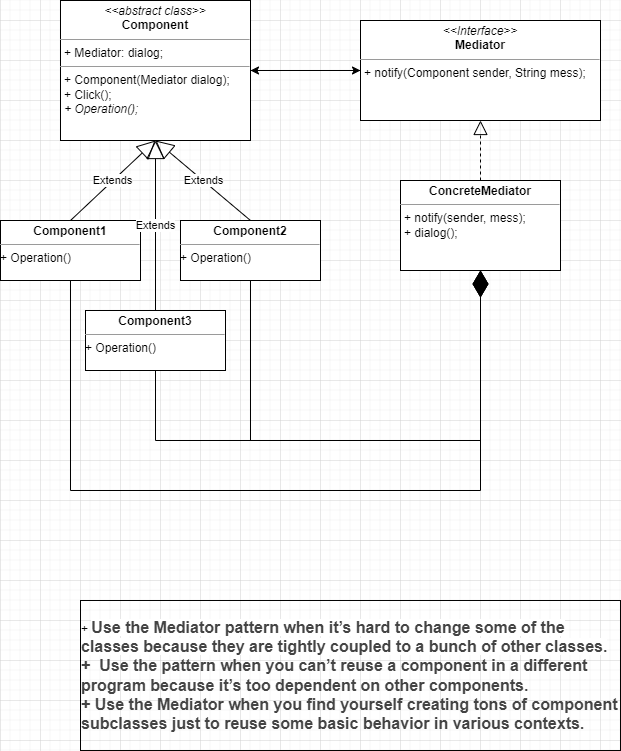

The diagram above was exported from draw.io. Its source (the exported page's mxGraphModel, read from the mxfile embedded in the PNG):
<mxGraphModel dx="690" dy="618" grid="1" gridSize="10" guides="1" tooltips="1" connect="1" arrows="1" fold="1" page="1" pageScale="1" pageWidth="827" pageHeight="1169" math="0" shadow="0">
  <root>
    <mxCell id="WIyWlLk6GJQsqaUBKTNV-0" />
    <mxCell id="WIyWlLk6GJQsqaUBKTNV-1" parent="WIyWlLk6GJQsqaUBKTNV-0" />
    <mxCell id="7RyFWUneENyj-4xW0if1-14" value="" style="edgeStyle=orthogonalEdgeStyle;rounded=0;orthogonalLoop=1;jettySize=auto;html=1;" parent="WIyWlLk6GJQsqaUBKTNV-1" source="7RyFWUneENyj-4xW0if1-1" target="7RyFWUneENyj-4xW0if1-5" edge="1">
      <mxGeometry relative="1" as="geometry" />
    </mxCell>
    <mxCell id="7RyFWUneENyj-4xW0if1-1" value="&lt;p style=&quot;margin: 0px ; margin-top: 4px ; text-align: center&quot;&gt;&lt;i&gt;&amp;lt;&amp;lt;Interface&amp;gt;&amp;gt;&lt;/i&gt;&lt;br&gt;&lt;b&gt;Mediator&lt;/b&gt;&lt;/p&gt;&lt;hr size=&quot;1&quot;&gt;&lt;p style=&quot;margin: 0px ; margin-left: 4px&quot;&gt;+ notify(Component sender, String mess);&lt;/p&gt;" style="verticalAlign=top;align=left;overflow=fill;fontSize=12;fontFamily=Helvetica;html=1;" parent="WIyWlLk6GJQsqaUBKTNV-1" vertex="1">
      <mxGeometry x="440" y="160" width="240" height="100" as="geometry" />
    </mxCell>
    <mxCell id="7RyFWUneENyj-4xW0if1-3" value="&lt;p style=&quot;margin: 0px ; margin-top: 4px ; text-align: center&quot;&gt;&lt;b&gt;ConcreteMediator&lt;/b&gt;&lt;/p&gt;&lt;hr size=&quot;1&quot;&gt;&lt;p style=&quot;margin: 0px ; margin-left: 4px&quot;&gt;+ notify(sender, mess);&lt;/p&gt;&lt;p style=&quot;margin: 0px ; margin-left: 4px&quot;&gt;+ dialog();&lt;/p&gt;" style="verticalAlign=top;align=left;overflow=fill;fontSize=12;fontFamily=Helvetica;html=1;" parent="WIyWlLk6GJQsqaUBKTNV-1" vertex="1">
      <mxGeometry x="480" y="320" width="160" height="90" as="geometry" />
    </mxCell>
    <mxCell id="7RyFWUneENyj-4xW0if1-4" value="" style="endArrow=block;dashed=1;endFill=0;endSize=12;html=1;rounded=0;exitX=0.5;exitY=0;exitDx=0;exitDy=0;" parent="WIyWlLk6GJQsqaUBKTNV-1" source="7RyFWUneENyj-4xW0if1-3" target="7RyFWUneENyj-4xW0if1-1" edge="1">
      <mxGeometry width="160" relative="1" as="geometry">
        <mxPoint x="330" y="280" as="sourcePoint" />
        <mxPoint x="490" y="280" as="targetPoint" />
      </mxGeometry>
    </mxCell>
    <mxCell id="7RyFWUneENyj-4xW0if1-15" value="" style="edgeStyle=orthogonalEdgeStyle;rounded=0;orthogonalLoop=1;jettySize=auto;html=1;" parent="WIyWlLk6GJQsqaUBKTNV-1" source="7RyFWUneENyj-4xW0if1-5" target="7RyFWUneENyj-4xW0if1-1" edge="1">
      <mxGeometry relative="1" as="geometry" />
    </mxCell>
    <mxCell id="7RyFWUneENyj-4xW0if1-5" value="&lt;p style=&quot;margin: 0px ; margin-top: 4px ; text-align: center&quot;&gt;&lt;i&gt;&amp;lt;&amp;lt;abstract class&amp;gt;&amp;gt;&lt;/i&gt;&lt;br&gt;&lt;b&gt;Component&lt;/b&gt;&lt;/p&gt;&lt;hr size=&quot;1&quot;&gt;&lt;p style=&quot;margin: 0px ; margin-left: 4px&quot;&gt;+ Mediator: dialog;&lt;/p&gt;&lt;hr size=&quot;1&quot;&gt;&lt;p style=&quot;margin: 0px ; margin-left: 4px&quot;&gt;+ Component(Mediator dialog);&lt;br&gt;+ Click();&lt;/p&gt;&lt;p style=&quot;margin: 0px ; margin-left: 4px&quot;&gt;&lt;i&gt;+ Operation();&lt;/i&gt;&lt;/p&gt;" style="verticalAlign=top;align=left;overflow=fill;fontSize=12;fontFamily=Helvetica;html=1;" parent="WIyWlLk6GJQsqaUBKTNV-1" vertex="1">
      <mxGeometry x="140" y="140" width="190" height="140" as="geometry" />
    </mxCell>
    <mxCell id="7RyFWUneENyj-4xW0if1-6" value="Extends" style="endArrow=block;endSize=16;endFill=0;html=1;rounded=0;entryX=0.5;entryY=1;entryDx=0;entryDy=0;exitX=0.5;exitY=0;exitDx=0;exitDy=0;" parent="WIyWlLk6GJQsqaUBKTNV-1" source="7RyFWUneENyj-4xW0if1-7" target="7RyFWUneENyj-4xW0if1-5" edge="1">
      <mxGeometry width="160" relative="1" as="geometry">
        <mxPoint x="170" y="350" as="sourcePoint" />
        <mxPoint x="490" y="280" as="targetPoint" />
      </mxGeometry>
    </mxCell>
    <mxCell id="7RyFWUneENyj-4xW0if1-7" value="&lt;p style=&quot;margin: 0px ; margin-top: 4px ; text-align: center&quot;&gt;&lt;b&gt;Component1&lt;/b&gt;&lt;/p&gt;&lt;hr size=&quot;1&quot;&gt;+ Operation()&lt;div style=&quot;height: 2px&quot;&gt;&lt;/div&gt;" style="verticalAlign=top;align=left;overflow=fill;fontSize=12;fontFamily=Helvetica;html=1;" parent="WIyWlLk6GJQsqaUBKTNV-1" vertex="1">
      <mxGeometry x="80" y="360" width="140" height="60" as="geometry" />
    </mxCell>
    <mxCell id="7RyFWUneENyj-4xW0if1-9" value="&lt;p style=&quot;margin: 0px ; margin-top: 4px ; text-align: center&quot;&gt;&lt;b&gt;Component2&lt;/b&gt;&lt;/p&gt;&lt;hr size=&quot;1&quot;&gt;+ Operation()&lt;div style=&quot;height: 2px&quot;&gt;&lt;/div&gt;" style="verticalAlign=top;align=left;overflow=fill;fontSize=12;fontFamily=Helvetica;html=1;" parent="WIyWlLk6GJQsqaUBKTNV-1" vertex="1">
      <mxGeometry x="260" y="360" width="140" height="60" as="geometry" />
    </mxCell>
    <mxCell id="7RyFWUneENyj-4xW0if1-11" value="Extends" style="endArrow=block;endSize=16;endFill=0;html=1;rounded=0;exitX=0.5;exitY=0;exitDx=0;exitDy=0;entryX=0.5;entryY=1;entryDx=0;entryDy=0;" parent="WIyWlLk6GJQsqaUBKTNV-1" source="7RyFWUneENyj-4xW0if1-9" target="7RyFWUneENyj-4xW0if1-5" edge="1">
      <mxGeometry width="160" relative="1" as="geometry">
        <mxPoint x="330" y="280" as="sourcePoint" />
        <mxPoint x="490" y="280" as="targetPoint" />
      </mxGeometry>
    </mxCell>
    <mxCell id="7RyFWUneENyj-4xW0if1-12" value="&lt;p style=&quot;margin: 0px ; margin-top: 4px ; text-align: center&quot;&gt;&lt;b&gt;Component3&lt;/b&gt;&lt;/p&gt;&lt;hr size=&quot;1&quot;&gt;+ Operation()&lt;div style=&quot;height: 2px&quot;&gt;&lt;/div&gt;" style="verticalAlign=top;align=left;overflow=fill;fontSize=12;fontFamily=Helvetica;html=1;" parent="WIyWlLk6GJQsqaUBKTNV-1" vertex="1">
      <mxGeometry x="165" y="450" width="140" height="60" as="geometry" />
    </mxCell>
    <mxCell id="7RyFWUneENyj-4xW0if1-13" value="Extends" style="endArrow=block;endSize=16;endFill=0;html=1;rounded=0;exitX=0.5;exitY=0;exitDx=0;exitDy=0;entryX=0.5;entryY=1;entryDx=0;entryDy=0;" parent="WIyWlLk6GJQsqaUBKTNV-1" source="7RyFWUneENyj-4xW0if1-12" target="7RyFWUneENyj-4xW0if1-5" edge="1">
      <mxGeometry width="160" relative="1" as="geometry">
        <mxPoint x="330" y="280" as="sourcePoint" />
        <mxPoint x="490" y="280" as="targetPoint" />
      </mxGeometry>
    </mxCell>
    <mxCell id="7RyFWUneENyj-4xW0if1-17" value="" style="endArrow=diamondThin;endFill=1;endSize=24;html=1;rounded=0;exitX=0.5;exitY=1;exitDx=0;exitDy=0;entryX=0.5;entryY=1;entryDx=0;entryDy=0;" parent="WIyWlLk6GJQsqaUBKTNV-1" source="7RyFWUneENyj-4xW0if1-7" target="7RyFWUneENyj-4xW0if1-3" edge="1">
      <mxGeometry width="160" relative="1" as="geometry">
        <mxPoint x="330" y="420" as="sourcePoint" />
        <mxPoint x="490" y="420" as="targetPoint" />
        <Array as="points">
          <mxPoint x="150" y="630" />
          <mxPoint x="560" y="630" />
        </Array>
      </mxGeometry>
    </mxCell>
    <mxCell id="7RyFWUneENyj-4xW0if1-18" value="" style="endArrow=diamondThin;endFill=0;endSize=24;html=1;rounded=0;exitX=0.5;exitY=1;exitDx=0;exitDy=0;entryX=0.5;entryY=1;entryDx=0;entryDy=0;" parent="WIyWlLk6GJQsqaUBKTNV-1" source="7RyFWUneENyj-4xW0if1-12" target="7RyFWUneENyj-4xW0if1-3" edge="1">
      <mxGeometry width="160" relative="1" as="geometry">
        <mxPoint x="540" y="380" as="sourcePoint" />
        <mxPoint x="700" y="380" as="targetPoint" />
        <Array as="points">
          <mxPoint x="235" y="580" />
          <mxPoint x="560" y="580" />
        </Array>
      </mxGeometry>
    </mxCell>
    <mxCell id="7RyFWUneENyj-4xW0if1-19" value="" style="endArrow=diamondThin;endFill=1;endSize=24;html=1;rounded=0;exitX=0.5;exitY=1;exitDx=0;exitDy=0;entryX=0.5;entryY=1;entryDx=0;entryDy=0;" parent="WIyWlLk6GJQsqaUBKTNV-1" source="7RyFWUneENyj-4xW0if1-9" target="7RyFWUneENyj-4xW0if1-3" edge="1">
      <mxGeometry width="160" relative="1" as="geometry">
        <mxPoint x="540" y="380" as="sourcePoint" />
        <mxPoint x="700" y="380" as="targetPoint" />
        <Array as="points">
          <mxPoint x="330" y="580" />
          <mxPoint x="560" y="580" />
        </Array>
      </mxGeometry>
    </mxCell>
    <mxCell id="7RyFWUneENyj-4xW0if1-21" value="&lt;div style=&quot;text-align: left&quot;&gt;&lt;span&gt;+&amp;nbsp;&lt;/span&gt;&lt;span style=&quot;color: rgb(68 , 68 , 68) ; font-family: &amp;#34;pt sans&amp;#34; , sans-serif ; font-size: 16px ; font-weight: 700 ; background-color: rgb(255 , 255 , 255)&quot;&gt;Use the Mediator pattern when it’s hard to change some of the classes because they are tightly coupled to a bunch of other classes.&lt;/span&gt;&lt;/div&gt;&lt;span style=&quot;color: rgb(68 , 68 , 68) ; font-family: &amp;#34;pt sans&amp;#34; , sans-serif ; font-size: 16px ; font-weight: 700 ; background-color: rgb(255 , 255 , 255)&quot;&gt;&lt;div style=&quot;text-align: left&quot;&gt;+&amp;nbsp;&amp;nbsp;Use the pattern when you can’t reuse a component in a different program because it’s too dependent on other components.&lt;/div&gt;&lt;/span&gt;&lt;span style=&quot;color: rgb(68 , 68 , 68) ; font-family: &amp;#34;pt sans&amp;#34; , sans-serif ; font-size: 16px ; font-weight: 700 ; background-color: rgb(255 , 255 , 255)&quot;&gt;&lt;div style=&quot;text-align: left&quot;&gt;+&amp;nbsp;Use the Mediator when you find yourself creating tons of component subclasses just to reuse some basic behavior in various contexts.&lt;/div&gt;&lt;/span&gt;" style="text;html=1;strokeColor=#030303;fillColor=none;align=center;verticalAlign=middle;whiteSpace=wrap;rounded=0;" parent="WIyWlLk6GJQsqaUBKTNV-1" vertex="1">
      <mxGeometry x="160" y="740" width="540" height="150" as="geometry" />
    </mxCell>
  </root>
</mxGraphModel>